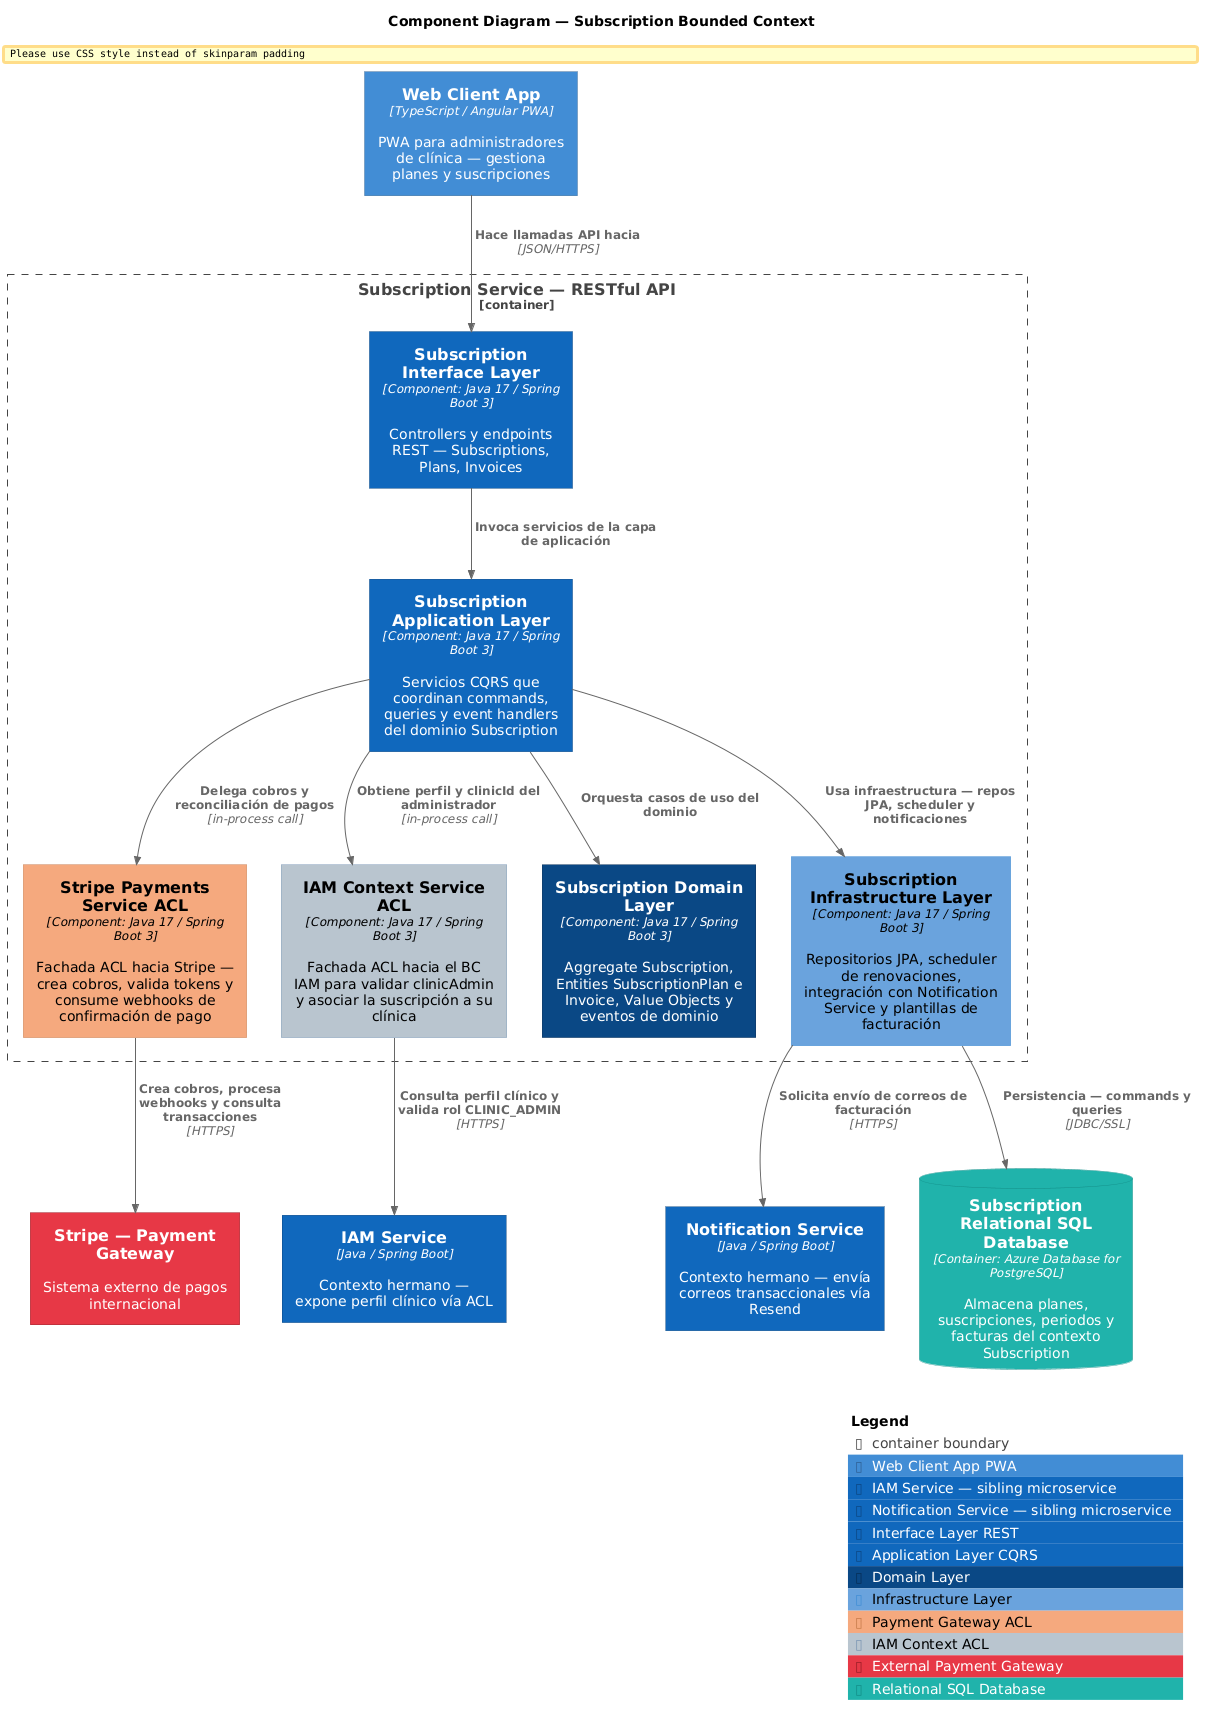

The diagram above was rendered by PlantUML. Its source (embedded in the PNG):
@startuml
!include https://raw.githubusercontent.com/plantuml-stdlib/C4-PlantUML/master/C4_Container.puml
!include https://raw.githubusercontent.com/plantuml-stdlib/C4-PlantUML/master/C4_Component.puml

' Styling
skinparam shadowing false
skinparam defaultFontName Arial
skinparam Padding 3
skinparam wrapWidth 200
skinparam nodesep 35
skinparam ranksep 55

' ---- Tags ----
AddContainerTag("webApp",         $bgColor="#438DD5", $fontColor="#ffffff", $borderColor="#2E6295", $legendText="Web Client App PWA")
AddContainerTag("iamService",     $bgColor="#1168BD", $fontColor="#ffffff", $borderColor="#0B4884", $legendText="IAM Service — sibling microservice")
AddContainerTag("notifService",   $bgColor="#1168BD", $fontColor="#ffffff", $borderColor="#0B4884", $legendText="Notification Service — sibling microservice")

AddComponentTag("interface",      $bgColor="#1168BD", $fontColor="#ffffff", $borderColor="#0B4884", $legendText="Interface Layer REST")
AddComponentTag("application",    $bgColor="#1168BD", $fontColor="#ffffff", $borderColor="#0B4884", $legendText="Application Layer CQRS")
AddComponentTag("domain",         $bgColor="#0B4884", $fontColor="#ffffff", $borderColor="#062F5A", $legendText="Domain Layer")
AddComponentTag("infrastructure", $bgColor="#6BA3DC", $fontColor="#000000", $borderColor="#438DD5", $legendText="Infrastructure Layer")
AddComponentTag("aclPayment",     $bgColor="#F5A97F", $fontColor="#000000", $borderColor="#C87A4C", $legendText="Payment Gateway ACL")
AddComponentTag("aclIam",         $bgColor="#B8C4CE", $fontColor="#000000", $borderColor="#7D98B5", $legendText="IAM Context ACL")

AddSystemTag("externalPayment",   $bgColor="#E63946", $fontColor="#ffffff", $borderColor="#9B1E28", $legendText="External Payment Gateway")
AddContainerTag("database",       $bgColor="#20B2AA", $fontColor="#ffffff", $borderColor="#148F89", $legendText="Relational SQL Database")

title Component Diagram — Subscription Bounded Context

' =========================================================
' Client
' =========================================================
Container(webApp, "Web Client App", "TypeScript / Angular PWA", "PWA para administradores de clínica — gestiona planes y suscripciones", $tags="webApp")

' =========================================================
' Subscription Service internal layers
' =========================================================
Container_Boundary(subscriptionService, "Subscription Service — RESTful API") {
  Component(interfaceLayer,      "Subscription Interface Layer",       "Component: Java 17 / Spring Boot 3", "Controllers y endpoints REST — Subscriptions, Plans, Invoices", $tags="interface")
  Component(applicationLayer,    "Subscription Application Layer",     "Component: Java 17 / Spring Boot 3", "Servicios CQRS que coordinan commands, queries y event handlers del dominio Subscription", $tags="application")
  Component(stripeAcl,           "Stripe Payments Service ACL",        "Component: Java 17 / Spring Boot 3", "Fachada ACL hacia Stripe — crea cobros, valida tokens y consume webhooks de confirmación de pago", $tags="aclPayment")
  Component(iamAcl,              "IAM Context Service ACL",            "Component: Java 17 / Spring Boot 3", "Fachada ACL hacia el BC IAM para validar clinicAdmin y asociar la suscripción a su clínica", $tags="aclIam")
  Component(domainLayer,         "Subscription Domain Layer",          "Component: Java 17 / Spring Boot 3", "Aggregate Subscription, Entities SubscriptionPlan e Invoice, Value Objects y eventos de dominio", $tags="domain")
  Component(infrastructureLayer, "Subscription Infrastructure Layer",  "Component: Java 17 / Spring Boot 3", "Repositorios JPA, scheduler de renovaciones, integración con Notification Service y plantillas de facturación", $tags="infrastructure")
}

' =========================================================
' External systems / sibling services / database
' =========================================================
System_Ext(stripe,        "Stripe — Payment Gateway",      "Sistema externo de pagos internacional", $tags="externalPayment")
Container(iamService,     "IAM Service",                   "Java / Spring Boot",                "Contexto hermano — expone perfil clínico vía ACL", $tags="iamService")
Container(notifService,   "Notification Service",          "Java / Spring Boot",                "Contexto hermano — envía correos transaccionales vía Resend", $tags="notifService")
ContainerDb(subscriptionDB, "Subscription Relational SQL Database", "Container: Azure Database for PostgreSQL", "Almacena planes, suscripciones, periodos y facturas del contexto Subscription", $tags="database")

' =========================================================
' Relations — vertical flow
' =========================================================
Rel(webApp, interfaceLayer, "Hace llamadas API hacia", "JSON/HTTPS")

Rel(interfaceLayer, applicationLayer, "Invoca servicios de la capa de aplicación")

Rel(applicationLayer, stripeAcl,           "Delega cobros y reconciliación de pagos", "in-process call")
Rel(applicationLayer, iamAcl,              "Obtiene perfil y clinicId del administrador", "in-process call")
Rel(applicationLayer, domainLayer,         "Orquesta casos de uso del dominio")
Rel(applicationLayer, infrastructureLayer, "Usa infraestructura — repos JPA, scheduler y notificaciones")

Rel(stripeAcl,           stripe,       "Crea cobros, procesa webhooks y consulta transacciones", "HTTPS")
Rel(iamAcl,              iamService,   "Consulta perfil clínico y valida rol CLINIC_ADMIN",      "HTTPS")
Rel(infrastructureLayer, notifService, "Solicita envío de correos de facturación",                "HTTPS")
Rel(infrastructureLayer, subscriptionDB, "Persistencia — commands y queries",                     "JDBC/SSL")

SHOW_LEGEND()
@enduml